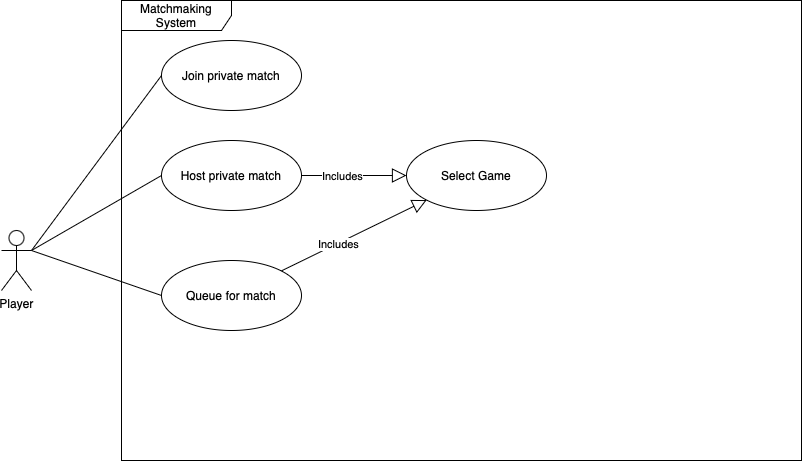

The diagram above was exported from draw.io. Its source (the exported page's mxGraphModel, read from the mxfile embedded in the PNG):
<mxGraphModel dx="1787" dy="579" grid="1" gridSize="10" guides="1" tooltips="1" connect="1" arrows="1" fold="1" page="1" pageScale="1" pageWidth="850" pageHeight="1100" math="0" shadow="0">
  <root>
    <mxCell id="0" />
    <mxCell id="1" parent="0" />
    <mxCell id="74xcOkFp6drQCRz652CK-1" value="Matchmaking System" style="shape=umlFrame;whiteSpace=wrap;html=1;pointerEvents=0;width=110;height=30;" vertex="1" parent="1">
      <mxGeometry y="170" width="680" height="460" as="geometry" />
    </mxCell>
    <mxCell id="74xcOkFp6drQCRz652CK-2" value="Player" style="shape=umlActor;verticalLabelPosition=bottom;verticalAlign=top;html=1;" vertex="1" parent="1">
      <mxGeometry x="-120" y="400" width="30" height="60" as="geometry" />
    </mxCell>
    <mxCell id="74xcOkFp6drQCRz652CK-3" value="Queue for match" style="ellipse;whiteSpace=wrap;html=1;" vertex="1" parent="1">
      <mxGeometry x="40" y="430" width="140" height="70" as="geometry" />
    </mxCell>
    <mxCell id="74xcOkFp6drQCRz652CK-4" value="Host private match&lt;span style=&quot;caret-color: rgba(0, 0, 0, 0); color: rgba(0, 0, 0, 0); font-family: monospace; font-size: 0px; text-align: start; white-space: nowrap;&quot;&gt;%3CmxGraphModel%3E%3Croot%3E%3CmxCell%20id%3D%220%22%2F%3E%3CmxCell%20id%3D%221%22%20parent%3D%220%22%2F%3E%3CmxCell%20id%3D%222%22%20value%3D%22Queue%20For%20Match%22%20style%3D%22ellipse%3BwhiteSpace%3Dwrap%3Bhtml%3D1%3B%22%20vertex%3D%221%22%20parent%3D%221%22%3E%3CmxGeometry%20x%3D%2240%22%20y%3D%22550%22%20width%3D%22140%22%20height%3D%2270%22%20as%3D%22geometry%22%2F%3E%3C%2FmxCell%3E%3C%2Froot%3E%3C%2FmxGraphModel%3E&lt;/span&gt;" style="ellipse;whiteSpace=wrap;html=1;" vertex="1" parent="1">
      <mxGeometry x="40" y="310" width="140" height="70" as="geometry" />
    </mxCell>
    <mxCell id="74xcOkFp6drQCRz652CK-5" value="Join private match&lt;span style=&quot;caret-color: rgba(0, 0, 0, 0); color: rgba(0, 0, 0, 0); font-family: monospace; font-size: 0px; text-align: start; white-space: nowrap;&quot;&gt;%3CmxGraphModel%3E%3Croot%3E%3CmxCell%20id%3D%220%22%2F%3E%3CmxCell%20id%3D%221%22%20parent%3D%220%22%2F%3E%3CmxCell%20id%3D%222%22%20value%3D%22Queue%20For%20Match%22%20style%3D%22ellipse%3BwhiteSpace%3Dwrap%3Bhtml%3D1%3B%22%20vertex%3D%221%22%20parent%3D%221%22%3E%3CmxGeometry%20x%3D%2240%22%20y%3D%22550%22%20width%3D%22140%22%20height%3D%2270%22%20as%3D%22geometry%22%2F%3E%3C%2FmxCell%3E%3C%2Froot%3E%3C%2FmxGraphModel%3E&lt;/span&gt;" style="ellipse;whiteSpace=wrap;html=1;" vertex="1" parent="1">
      <mxGeometry x="40" y="210" width="140" height="70" as="geometry" />
    </mxCell>
    <mxCell id="74xcOkFp6drQCRz652CK-7" value="" style="edgeStyle=none;orthogonalLoop=1;jettySize=auto;html=1;rounded=0;endArrow=none;startFill=0;exitX=1;exitY=0.3333333333333333;exitDx=0;exitDy=0;exitPerimeter=0;entryX=0;entryY=0.5;entryDx=0;entryDy=0;" edge="1" parent="1" source="74xcOkFp6drQCRz652CK-2" target="74xcOkFp6drQCRz652CK-4">
      <mxGeometry width="80" relative="1" as="geometry">
        <mxPoint x="-40" y="380" as="sourcePoint" />
        <mxPoint x="40" y="380" as="targetPoint" />
      </mxGeometry>
    </mxCell>
    <mxCell id="74xcOkFp6drQCRz652CK-8" value="" style="edgeStyle=none;orthogonalLoop=1;jettySize=auto;html=1;rounded=0;endArrow=none;startFill=0;exitX=1;exitY=0.3333333333333333;exitDx=0;exitDy=0;exitPerimeter=0;entryX=0;entryY=0.5;entryDx=0;entryDy=0;" edge="1" parent="1" source="74xcOkFp6drQCRz652CK-2" target="74xcOkFp6drQCRz652CK-5">
      <mxGeometry width="80" relative="1" as="geometry">
        <mxPoint x="90" y="485" as="sourcePoint" />
        <mxPoint x="180" y="360" as="targetPoint" />
      </mxGeometry>
    </mxCell>
    <mxCell id="74xcOkFp6drQCRz652CK-9" value="" style="edgeStyle=none;orthogonalLoop=1;jettySize=auto;html=1;rounded=0;endArrow=none;startFill=0;exitX=1;exitY=0.3333333333333333;exitDx=0;exitDy=0;exitPerimeter=0;entryX=0;entryY=0.5;entryDx=0;entryDy=0;" edge="1" parent="1" source="74xcOkFp6drQCRz652CK-2" target="74xcOkFp6drQCRz652CK-3">
      <mxGeometry width="80" relative="1" as="geometry">
        <mxPoint x="40" y="485" as="sourcePoint" />
        <mxPoint x="130" y="460" as="targetPoint" />
      </mxGeometry>
    </mxCell>
    <mxCell id="74xcOkFp6drQCRz652CK-10" value="Select Game" style="ellipse;whiteSpace=wrap;html=1;" vertex="1" parent="1">
      <mxGeometry x="285" y="310" width="140" height="70" as="geometry" />
    </mxCell>
    <mxCell id="74xcOkFp6drQCRz652CK-14" value="" style="endArrow=block;endFill=0;endSize=12;html=1;rounded=0;entryX=0;entryY=0.5;entryDx=0;entryDy=0;exitX=1;exitY=0.5;exitDx=0;exitDy=0;" edge="1" parent="1" source="74xcOkFp6drQCRz652CK-4" target="74xcOkFp6drQCRz652CK-10">
      <mxGeometry width="160" relative="1" as="geometry">
        <mxPoint x="221" y="460" as="sourcePoint" />
        <mxPoint x="220" y="594" as="targetPoint" />
      </mxGeometry>
    </mxCell>
    <mxCell id="74xcOkFp6drQCRz652CK-15" value="Includes" style="edgeLabel;html=1;align=center;verticalAlign=middle;resizable=0;points=[];" vertex="1" connectable="0" parent="74xcOkFp6drQCRz652CK-14">
      <mxGeometry x="-0.2263" y="-1" relative="1" as="geometry">
        <mxPoint as="offset" />
      </mxGeometry>
    </mxCell>
    <mxCell id="74xcOkFp6drQCRz652CK-16" value="" style="endArrow=block;endFill=0;endSize=12;html=1;rounded=0;entryX=0;entryY=1;entryDx=0;entryDy=0;exitX=1;exitY=0;exitDx=0;exitDy=0;" edge="1" parent="1" source="74xcOkFp6drQCRz652CK-3" target="74xcOkFp6drQCRz652CK-10">
      <mxGeometry width="160" relative="1" as="geometry">
        <mxPoint x="210" y="580" as="sourcePoint" />
        <mxPoint x="315" y="580" as="targetPoint" />
      </mxGeometry>
    </mxCell>
    <mxCell id="74xcOkFp6drQCRz652CK-17" value="Includes" style="edgeLabel;html=1;align=center;verticalAlign=middle;resizable=0;points=[];" vertex="1" connectable="0" parent="74xcOkFp6drQCRz652CK-16">
      <mxGeometry x="-0.2263" y="-1" relative="1" as="geometry">
        <mxPoint as="offset" />
      </mxGeometry>
    </mxCell>
  </root>
</mxGraphModel>